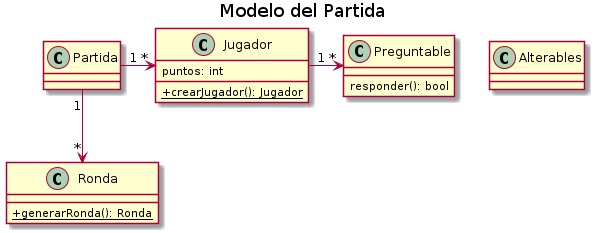

The diagram above was rendered by PlantUML. Its source (embedded in the PNG):
@startuml
title Modelo del Partida
skinparam classAttributeIconSize 0

class Partida{
}


class Jugador{
    puntos: int

    + {static} crearJugador(): Jugador
}

class Preguntable{
    responder(): bool
}

class Ronda{
    + {static} generarRonda(): Ronda
}

class Alterables{
}



Partida "1"-right->"*" Jugador
Partida "1" -down->"*" Ronda

Jugador "1"->"*" Preguntable


@enduml